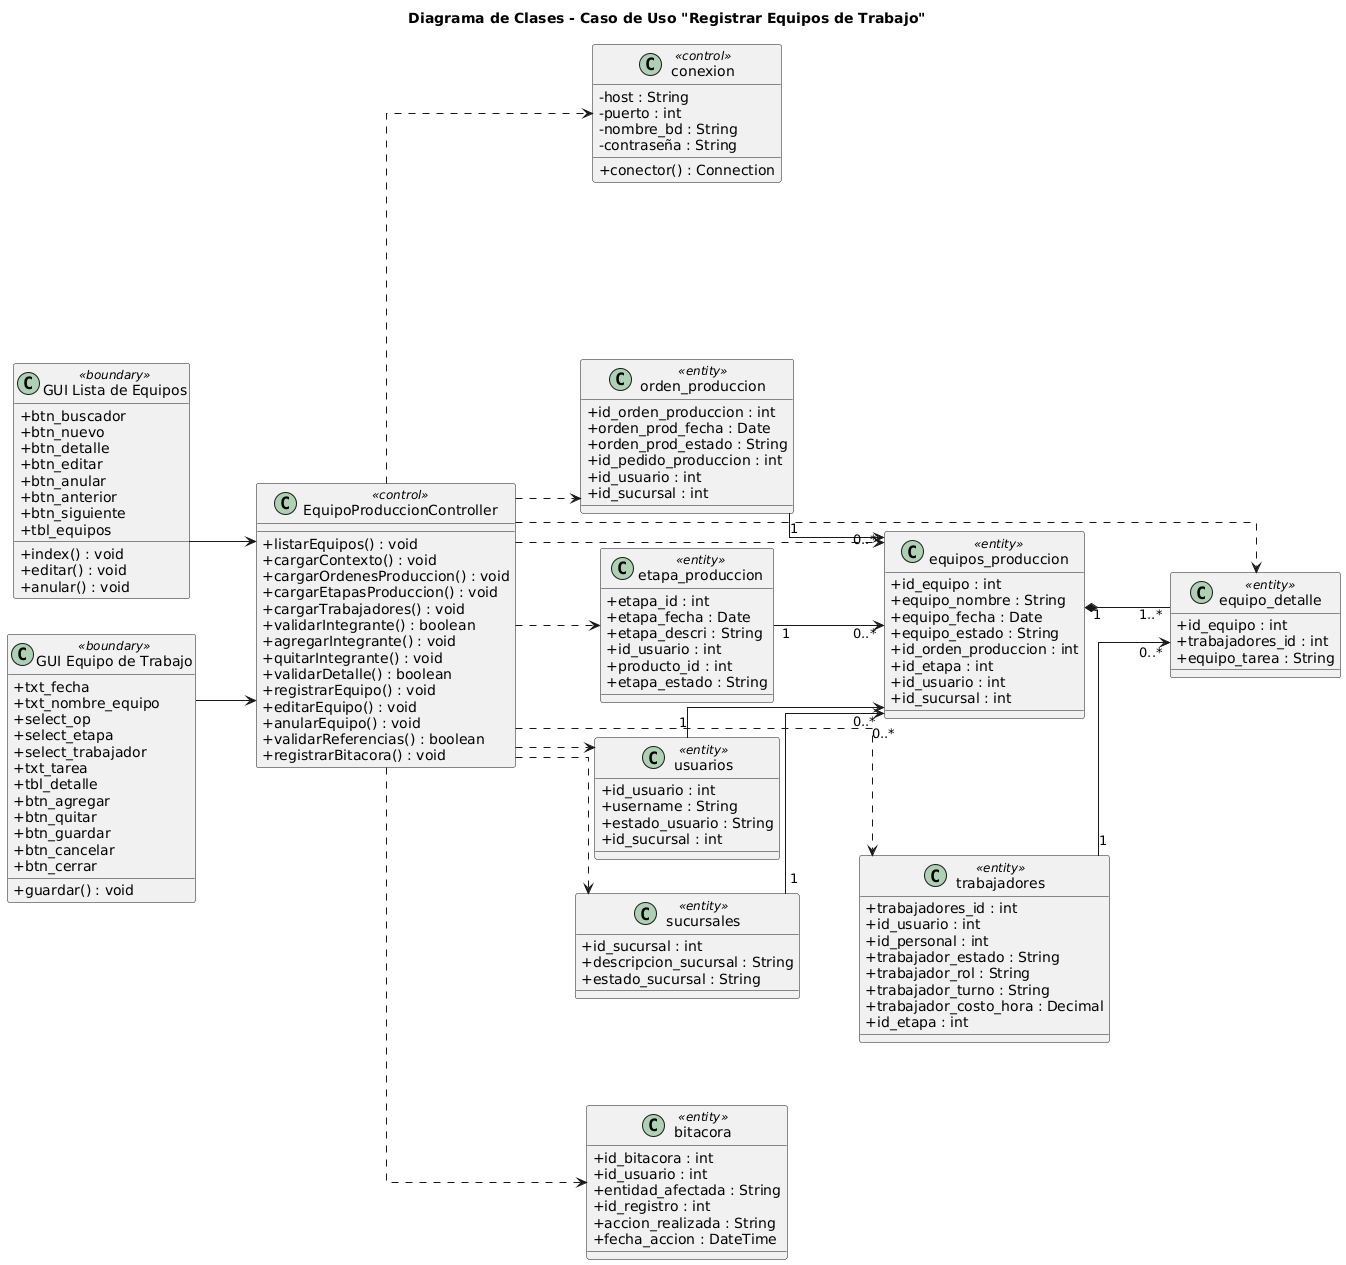

The diagram above was rendered by PlantUML. Its source (embedded in the PNG):
@startuml
skinparam classAttributeIconSize 0
skinparam linetype ortho
left to right direction

title Diagrama de Clases - Caso de Uso "Registrar Equipos de Trabajo"

class "GUI Lista de Equipos" as GUILista <<boundary>> {
  +btn_buscador
  +btn_nuevo
  +btn_detalle
  +btn_editar
  +btn_anular
  +btn_anterior
  +btn_siguiente
  +tbl_equipos
  +index() : void
  +editar() : void
  +anular() : void
}

class "GUI Equipo de Trabajo" as GUIForm <<boundary>> {
  +txt_fecha
  +txt_nombre_equipo
  +select_op
  +select_etapa
  +select_trabajador
  +txt_tarea
  +tbl_detalle
  +btn_agregar
  +btn_quitar
  +btn_guardar
  +btn_cancelar
  +btn_cerrar
  +guardar() : void
}

class EquipoProduccionController <<control>> {
  +listarEquipos() : void
  +cargarContexto() : void
  +cargarOrdenesProduccion() : void
  +cargarEtapasProduccion() : void
  +cargarTrabajadores() : void
  +validarIntegrante() : boolean
  +agregarIntegrante() : void
  +quitarIntegrante() : void
  +validarDetalle() : boolean
  +registrarEquipo() : void
  +editarEquipo() : void
  +anularEquipo() : void
  +validarReferencias() : boolean
  +registrarBitacora() : void
}

class conexion <<control>> {
  -host : String
  -puerto : int
  -nombre_bd : String
  -contraseña : String
  +conector() : Connection
}

class equipos_produccion <<entity>> {
  +id_equipo : int
  +equipo_nombre : String
  +equipo_fecha : Date
  +equipo_estado : String
  +id_orden_produccion : int
  +id_etapa : int
  +id_usuario : int
  +id_sucursal : int
}

class equipo_detalle <<entity>> {
  +id_equipo : int
  +trabajadores_id : int
  +equipo_tarea : String
}

class orden_produccion <<entity>> {
  +id_orden_produccion : int
  +orden_prod_fecha : Date
  +orden_prod_estado : String
  +id_pedido_produccion : int
  +id_usuario : int
  +id_sucursal : int
}

class etapa_produccion <<entity>> {
  +etapa_id : int
  +etapa_fecha : Date
  +etapa_descri : String
  +id_usuario : int
  +producto_id : int
  +etapa_estado : String
}

class trabajadores <<entity>> {
  +trabajadores_id : int
  +id_usuario : int
  +id_personal : int
  +trabajador_estado : String
  +trabajador_rol : String
  +trabajador_turno : String
  +trabajador_costo_hora : Decimal
  +id_etapa : int
}

class usuarios <<entity>> {
  +id_usuario : int
  +username : String
  +estado_usuario : String
  +id_sucursal : int
}

class sucursales <<entity>> {
  +id_sucursal : int
  +descripcion_sucursal : String
  +estado_sucursal : String
}

class bitacora <<entity>> {
  +id_bitacora : int
  +id_usuario : int
  +entidad_afectada : String
  +id_registro : int
  +accion_realizada : String
  +fecha_accion : DateTime
}

GUILista --> EquipoProduccionController
GUIForm --> EquipoProduccionController

EquipoProduccionController ..> conexion
EquipoProduccionController ..> equipos_produccion
EquipoProduccionController ..> equipo_detalle
EquipoProduccionController ..> orden_produccion
EquipoProduccionController ..> etapa_produccion
EquipoProduccionController ..> trabajadores
EquipoProduccionController ..> usuarios
EquipoProduccionController ..> sucursales
EquipoProduccionController ..> bitacora

orden_produccion "1" --> "0..*" equipos_produccion
etapa_produccion "1" --> "0..*" equipos_produccion
usuarios "1" --> "0..*" equipos_produccion
sucursales "1" --> "0..*" equipos_produccion

equipos_produccion "1" *-- "1..*" equipo_detalle
trabajadores "1" --> "0..*" equipo_detalle
@enduml